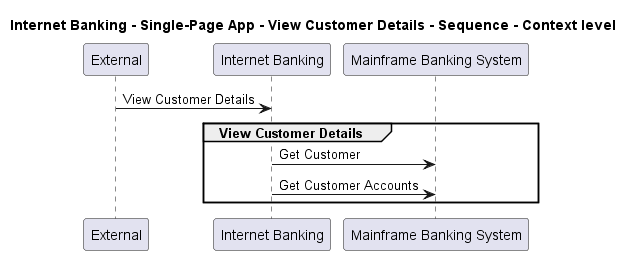

The diagram above was rendered by PlantUML. Its source (embedded in the PNG):
@startuml
!pragma layout smetana

title Internet Banking - Single-Page App - View Customer Details - Sequence - Context level

participant "External" as C4InterFlow.SoftwareSystems.ExternalSystem
participant "Internet Banking" as BigBankPlc.SoftwareSystems.InternetBanking
participant "Mainframe Banking System" as BigBankPlc.SoftwareSystems.MainframeBankingSystem

C4InterFlow.SoftwareSystems.ExternalSystem -> BigBankPlc.SoftwareSystems.InternetBanking : View Customer Details
group View Customer Details
BigBankPlc.SoftwareSystems.InternetBanking -> BigBankPlc.SoftwareSystems.MainframeBankingSystem : Get Customer
BigBankPlc.SoftwareSystems.InternetBanking -> BigBankPlc.SoftwareSystems.MainframeBankingSystem : Get Customer Accounts
end


@enduml